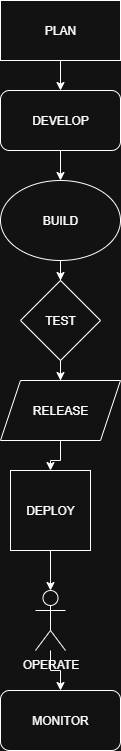

The diagram above was exported from draw.io. Its source (the exported page's mxGraphModel, read from the mxfile embedded in the PNG):
<mxGraphModel dx="1042" dy="562" grid="1" gridSize="10" guides="1" tooltips="1" connect="1" arrows="1" fold="1" page="1" pageScale="1" pageWidth="850" pageHeight="1100" math="0" shadow="0">
  <root>
    <mxCell id="0" />
    <mxCell id="1" parent="0" />
    <mxCell id="v8hUivdFluuiY9PSv2e5-4" value="" style="edgeStyle=orthogonalEdgeStyle;rounded=0;orthogonalLoop=1;jettySize=auto;html=1;" edge="1" parent="1" source="v8hUivdFluuiY9PSv2e5-1" target="v8hUivdFluuiY9PSv2e5-2">
      <mxGeometry relative="1" as="geometry" />
    </mxCell>
    <mxCell id="v8hUivdFluuiY9PSv2e5-1" value="PLAN" style="rounded=0;whiteSpace=wrap;html=1;" vertex="1" parent="1">
      <mxGeometry x="320" y="40" width="120" height="60" as="geometry" />
    </mxCell>
    <mxCell id="v8hUivdFluuiY9PSv2e5-6" value="" style="edgeStyle=orthogonalEdgeStyle;rounded=0;orthogonalLoop=1;jettySize=auto;html=1;" edge="1" parent="1" source="v8hUivdFluuiY9PSv2e5-2" target="v8hUivdFluuiY9PSv2e5-5">
      <mxGeometry relative="1" as="geometry" />
    </mxCell>
    <mxCell id="v8hUivdFluuiY9PSv2e5-2" value="DEVELOP" style="rounded=1;whiteSpace=wrap;html=1;" vertex="1" parent="1">
      <mxGeometry x="320" y="130" width="120" height="60" as="geometry" />
    </mxCell>
    <mxCell id="v8hUivdFluuiY9PSv2e5-8" value="" style="edgeStyle=orthogonalEdgeStyle;rounded=0;orthogonalLoop=1;jettySize=auto;html=1;" edge="1" parent="1" source="v8hUivdFluuiY9PSv2e5-5" target="v8hUivdFluuiY9PSv2e5-7">
      <mxGeometry relative="1" as="geometry" />
    </mxCell>
    <mxCell id="v8hUivdFluuiY9PSv2e5-5" value="BUILD" style="ellipse;whiteSpace=wrap;html=1;" vertex="1" parent="1">
      <mxGeometry x="320" y="220" width="120" height="80" as="geometry" />
    </mxCell>
    <mxCell id="v8hUivdFluuiY9PSv2e5-10" value="" style="edgeStyle=orthogonalEdgeStyle;rounded=0;orthogonalLoop=1;jettySize=auto;html=1;" edge="1" parent="1" source="v8hUivdFluuiY9PSv2e5-7" target="v8hUivdFluuiY9PSv2e5-9">
      <mxGeometry relative="1" as="geometry" />
    </mxCell>
    <mxCell id="v8hUivdFluuiY9PSv2e5-7" value="TEST" style="rhombus;whiteSpace=wrap;html=1;" vertex="1" parent="1">
      <mxGeometry x="340" y="320" width="80" height="80" as="geometry" />
    </mxCell>
    <mxCell id="v8hUivdFluuiY9PSv2e5-12" value="" style="edgeStyle=orthogonalEdgeStyle;rounded=0;orthogonalLoop=1;jettySize=auto;html=1;" edge="1" parent="1" source="v8hUivdFluuiY9PSv2e5-9" target="v8hUivdFluuiY9PSv2e5-11">
      <mxGeometry relative="1" as="geometry" />
    </mxCell>
    <mxCell id="v8hUivdFluuiY9PSv2e5-9" value="RELEASE" style="shape=parallelogram;perimeter=parallelogramPerimeter;whiteSpace=wrap;html=1;fixedSize=1;" vertex="1" parent="1">
      <mxGeometry x="320" y="420" width="120" height="60" as="geometry" />
    </mxCell>
    <mxCell id="v8hUivdFluuiY9PSv2e5-19" value="" style="edgeStyle=orthogonalEdgeStyle;rounded=0;orthogonalLoop=1;jettySize=auto;html=1;" edge="1" parent="1" source="v8hUivdFluuiY9PSv2e5-11" target="v8hUivdFluuiY9PSv2e5-13">
      <mxGeometry relative="1" as="geometry" />
    </mxCell>
    <mxCell id="v8hUivdFluuiY9PSv2e5-11" value="DEPLOY" style="whiteSpace=wrap;html=1;aspect=fixed;" vertex="1" parent="1">
      <mxGeometry x="330" y="510" width="80" height="80" as="geometry" />
    </mxCell>
    <mxCell id="v8hUivdFluuiY9PSv2e5-21" value="" style="edgeStyle=orthogonalEdgeStyle;rounded=0;orthogonalLoop=1;jettySize=auto;html=1;" edge="1" parent="1" source="v8hUivdFluuiY9PSv2e5-13" target="v8hUivdFluuiY9PSv2e5-20">
      <mxGeometry relative="1" as="geometry" />
    </mxCell>
    <mxCell id="v8hUivdFluuiY9PSv2e5-13" value="OPERATE" style="shape=umlActor;verticalLabelPosition=bottom;verticalAlign=top;html=1;outlineConnect=0;" vertex="1" parent="1">
      <mxGeometry x="355" y="630" width="30" height="60" as="geometry" />
    </mxCell>
    <mxCell id="v8hUivdFluuiY9PSv2e5-20" value="MONITOR" style="rounded=1;whiteSpace=wrap;html=1;" vertex="1" parent="1">
      <mxGeometry x="320" y="730" width="120" height="60" as="geometry" />
    </mxCell>
  </root>
</mxGraphModel>